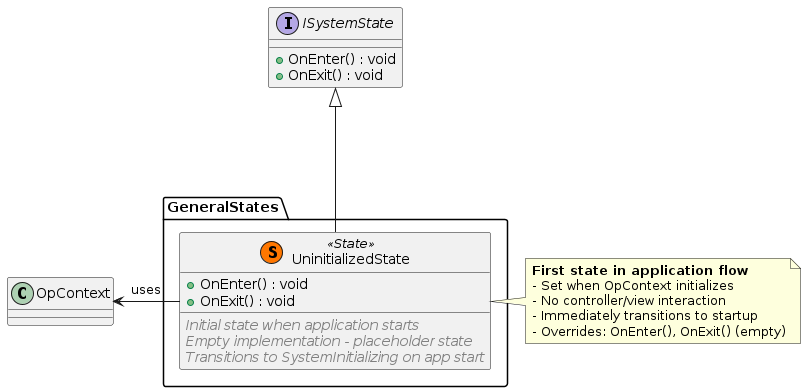

The diagram above was rendered by PlantUML. Its source (embedded in the PNG):
@startuml UninitializedState

interface ISystemState {
  + OnEnter() : void
  + OnExit() : void
}

class OpContext {
}

package GeneralStates {

class UninitializedState << (S,#FF7700) State >> {
  + OnEnter() : void
  + OnExit() : void
  __
  <i><color:Gray>Initial state when application starts</color></i>
  <i><color:Gray>Empty implementation - placeholder state</color></i>
  <i><color:Gray>Transitions to SystemInitializing on app start</color></i>
}

}

' Relationships
UninitializedState -up--|> ISystemState

' Access to context (positioned left)
UninitializedState -left-> OpContext : uses

note right of UninitializedState
  **First state in application flow**
  - Set when OpContext initializes
  - No controller/view interaction
  - Immediately transitions to startup
  - Overrides: OnEnter(), OnExit() (empty)
end note

@enduml